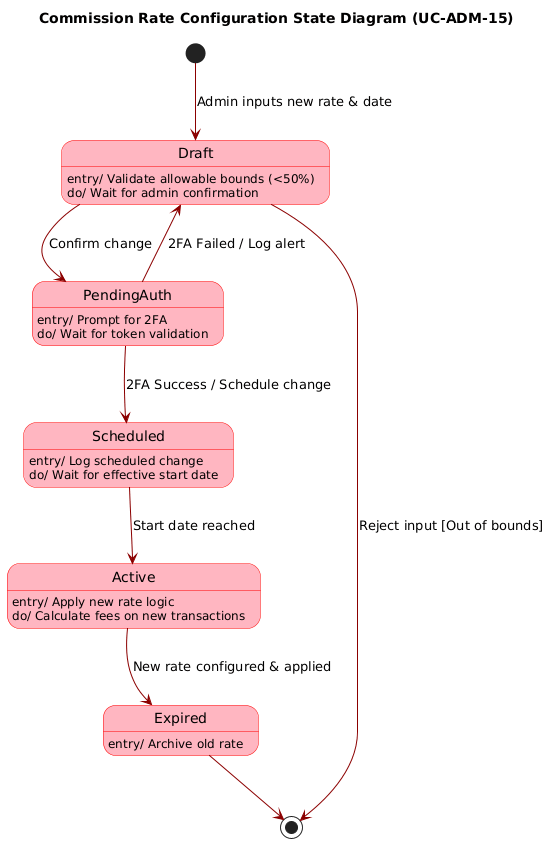

The diagram above was rendered by PlantUML. Its source (embedded in the PNG):
@startuml
skinparam state {
  BackgroundColor LightPink
  BorderColor Red
  ArrowColor DarkRed
}

title Commission Rate Configuration State Diagram (UC-ADM-15)

[*] --> Draft : Admin inputs new rate & date

state Draft {
  Draft : entry/ Validate allowable bounds (<50%)
  Draft : do/ Wait for admin confirmation
}

Draft --> [*] : Reject input [Out of bounds]
Draft --> PendingAuth : Confirm change

state PendingAuth {
  PendingAuth : entry/ Prompt for 2FA
  PendingAuth : do/ Wait for token validation
}

PendingAuth --> Draft : 2FA Failed / Log alert
PendingAuth --> Scheduled : 2FA Success / Schedule change

state Scheduled {
  Scheduled : entry/ Log scheduled change
  Scheduled : do/ Wait for effective start date
}

Scheduled --> Active : Start date reached

state Active {
  Active : entry/ Apply new rate logic
  Active : do/ Calculate fees on new transactions
}

Active --> Expired : New rate configured & applied

state Expired {
  Expired : entry/ Archive old rate
}

Expired --> [*]
@enduml